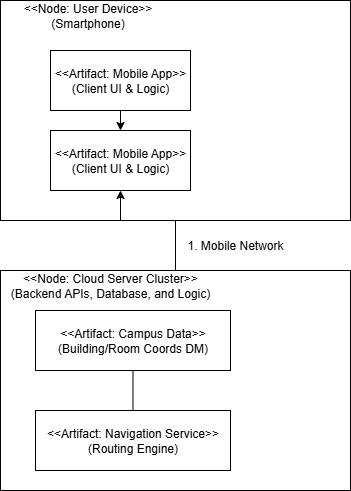

The diagram above was exported from draw.io. Its source (the exported page's mxGraphModel, read from the mxfile embedded in the PNG):
<mxGraphModel dx="1042" dy="562" grid="1" gridSize="10" guides="1" tooltips="1" connect="1" arrows="1" fold="1" page="1" pageScale="1" pageWidth="850" pageHeight="1100" math="0" shadow="0">
  <root>
    <mxCell id="0" />
    <mxCell id="1" parent="0" />
    <mxCell id="lLOz2Ibn1KZyJDKIxjWv-10" style="edgeStyle=orthogonalEdgeStyle;rounded=0;orthogonalLoop=1;jettySize=auto;html=1;exitX=0.25;exitY=1;exitDx=0;exitDy=0;entryX=0.5;entryY=1;entryDx=0;entryDy=0;" edge="1" parent="1" source="lLOz2Ibn1KZyJDKIxjWv-2" target="lLOz2Ibn1KZyJDKIxjWv-4">
      <mxGeometry relative="1" as="geometry">
        <Array as="points">
          <mxPoint x="208" y="250" />
          <mxPoint x="240" y="250" />
        </Array>
      </mxGeometry>
    </mxCell>
    <mxCell id="lLOz2Ibn1KZyJDKIxjWv-2" value="" style="rounded=0;whiteSpace=wrap;html=1;fillColor=none;labelPosition=left;verticalLabelPosition=top;align=right;verticalAlign=bottom;" vertex="1" parent="1">
      <mxGeometry x="120" y="30" width="350" height="220" as="geometry" />
    </mxCell>
    <mxCell id="lLOz2Ibn1KZyJDKIxjWv-9" style="edgeStyle=orthogonalEdgeStyle;rounded=0;orthogonalLoop=1;jettySize=auto;html=1;exitX=0.5;exitY=1;exitDx=0;exitDy=0;entryX=0.5;entryY=0;entryDx=0;entryDy=0;" edge="1" parent="1" source="lLOz2Ibn1KZyJDKIxjWv-3" target="lLOz2Ibn1KZyJDKIxjWv-4">
      <mxGeometry relative="1" as="geometry" />
    </mxCell>
    <mxCell id="lLOz2Ibn1KZyJDKIxjWv-3" value="&amp;lt;&amp;lt;Artifact: Mobile App&amp;gt;&amp;gt;&lt;div&gt;(Client UI &amp;amp; Logic)&lt;/div&gt;" style="rounded=0;whiteSpace=wrap;html=1;" vertex="1" parent="1">
      <mxGeometry x="170" y="80" width="140" height="60" as="geometry" />
    </mxCell>
    <mxCell id="lLOz2Ibn1KZyJDKIxjWv-4" value="&amp;lt;&amp;lt;Artifact: Mobile App&amp;gt;&amp;gt;&lt;div&gt;(Client UI &amp;amp; Logic)&lt;/div&gt;" style="rounded=0;whiteSpace=wrap;html=1;" vertex="1" parent="1">
      <mxGeometry x="170" y="160" width="140" height="60" as="geometry" />
    </mxCell>
    <mxCell id="lLOz2Ibn1KZyJDKIxjWv-8" value="&lt;span style=&quot;text-align: right;&quot;&gt;&amp;lt;&amp;lt;Node: User Device&amp;gt;&amp;gt;&lt;/span&gt;&lt;div&gt;&lt;span style=&quot;text-align: right;&quot;&gt;(Smartphone)&lt;/span&gt;&lt;/div&gt;" style="text;html=1;align=center;verticalAlign=middle;whiteSpace=wrap;rounded=0;" vertex="1" parent="1">
      <mxGeometry x="120" y="30" width="175" height="30" as="geometry" />
    </mxCell>
    <mxCell id="lLOz2Ibn1KZyJDKIxjWv-11" value="" style="rounded=0;whiteSpace=wrap;html=1;fillColor=none;labelPosition=left;verticalLabelPosition=top;align=right;verticalAlign=bottom;" vertex="1" parent="1">
      <mxGeometry x="120" y="300" width="350" height="220" as="geometry" />
    </mxCell>
    <mxCell id="lLOz2Ibn1KZyJDKIxjWv-12" value="&lt;span style=&quot;text-align: right;&quot;&gt;&amp;lt;&amp;lt;Node: Cloud Server Cluster&amp;gt;&amp;gt;&lt;/span&gt;&lt;div&gt;&lt;span style=&quot;text-align: right;&quot;&gt;(Backend APIs, Database, and Logic)&lt;/span&gt;&lt;/div&gt;" style="text;html=1;align=center;verticalAlign=middle;whiteSpace=wrap;rounded=0;" vertex="1" parent="1">
      <mxGeometry x="120" y="300" width="220" height="30" as="geometry" />
    </mxCell>
    <mxCell id="lLOz2Ibn1KZyJDKIxjWv-14" value="&amp;lt;&amp;lt;Artifact: Campus Data&amp;gt;&amp;gt;&lt;div&gt;(Building/Room Coords DM)&lt;/div&gt;" style="rounded=0;whiteSpace=wrap;html=1;" vertex="1" parent="1">
      <mxGeometry x="155" y="340" width="195" height="60" as="geometry" />
    </mxCell>
    <mxCell id="lLOz2Ibn1KZyJDKIxjWv-15" value="&amp;lt;&amp;lt;Artifact: Navigation Service&amp;gt;&amp;gt;&lt;div&gt;(Routing Engine)&lt;/div&gt;" style="rounded=0;whiteSpace=wrap;html=1;" vertex="1" parent="1">
      <mxGeometry x="155" y="440" width="195" height="60" as="geometry" />
    </mxCell>
    <mxCell id="lLOz2Ibn1KZyJDKIxjWv-17" value="" style="endArrow=none;html=1;rounded=0;exitX=0.5;exitY=0;exitDx=0;exitDy=0;entryX=0.5;entryY=1;entryDx=0;entryDy=0;" edge="1" parent="1" source="lLOz2Ibn1KZyJDKIxjWv-11" target="lLOz2Ibn1KZyJDKIxjWv-2">
      <mxGeometry width="50" height="50" relative="1" as="geometry">
        <mxPoint x="310" y="320" as="sourcePoint" />
        <mxPoint x="360" y="270" as="targetPoint" />
      </mxGeometry>
    </mxCell>
    <mxCell id="lLOz2Ibn1KZyJDKIxjWv-18" value="1. Mobile Network" style="text;html=1;align=center;verticalAlign=middle;whiteSpace=wrap;rounded=0;" vertex="1" parent="1">
      <mxGeometry x="300" y="260" width="110" height="30" as="geometry" />
    </mxCell>
    <mxCell id="lLOz2Ibn1KZyJDKIxjWv-19" value="" style="endArrow=none;html=1;rounded=0;exitX=0.5;exitY=1;exitDx=0;exitDy=0;entryX=0.5;entryY=0;entryDx=0;entryDy=0;" edge="1" parent="1" source="lLOz2Ibn1KZyJDKIxjWv-14" target="lLOz2Ibn1KZyJDKIxjWv-15">
      <mxGeometry width="50" height="50" relative="1" as="geometry">
        <mxPoint x="310" y="320" as="sourcePoint" />
        <mxPoint x="360" y="270" as="targetPoint" />
      </mxGeometry>
    </mxCell>
  </root>
</mxGraphModel>